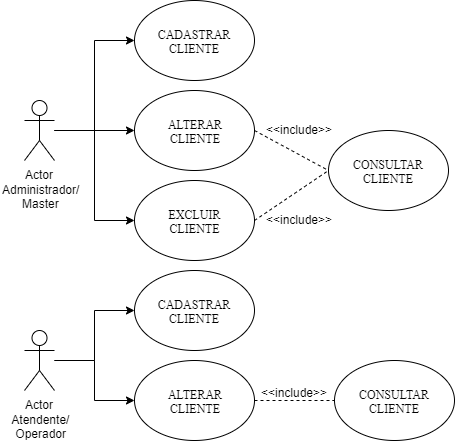

The diagram above was exported from draw.io. Its source (the exported page's mxGraphModel, read from the mxfile embedded in the PNG):
<mxGraphModel dx="984" dy="349" grid="1" gridSize="10" guides="1" tooltips="1" connect="1" arrows="1" fold="1" page="1" pageScale="1" pageWidth="1169" pageHeight="827" math="0" shadow="0">
  <root>
    <mxCell id="0" />
    <mxCell id="1" parent="0" />
    <mxCell id="5UW5ZbT9FBOBR9tg0OMJ-15" style="edgeStyle=orthogonalEdgeStyle;rounded=0;orthogonalLoop=1;jettySize=auto;html=1;entryX=0;entryY=0.5;entryDx=0;entryDy=0;" parent="1" source="5UW5ZbT9FBOBR9tg0OMJ-3" target="5UW5ZbT9FBOBR9tg0OMJ-5" edge="1">
      <mxGeometry relative="1" as="geometry" />
    </mxCell>
    <mxCell id="5UW5ZbT9FBOBR9tg0OMJ-16" style="edgeStyle=orthogonalEdgeStyle;rounded=0;orthogonalLoop=1;jettySize=auto;html=1;entryX=0;entryY=0.5;entryDx=0;entryDy=0;" parent="1" source="5UW5ZbT9FBOBR9tg0OMJ-3" target="5UW5ZbT9FBOBR9tg0OMJ-7" edge="1">
      <mxGeometry relative="1" as="geometry" />
    </mxCell>
    <mxCell id="5UW5ZbT9FBOBR9tg0OMJ-17" style="edgeStyle=orthogonalEdgeStyle;rounded=0;orthogonalLoop=1;jettySize=auto;html=1;entryX=0;entryY=0.5;entryDx=0;entryDy=0;" parent="1" source="5UW5ZbT9FBOBR9tg0OMJ-3" target="5UW5ZbT9FBOBR9tg0OMJ-6" edge="1">
      <mxGeometry relative="1" as="geometry" />
    </mxCell>
    <mxCell id="5UW5ZbT9FBOBR9tg0OMJ-3" value="Actor" style="shape=umlActor;verticalLabelPosition=bottom;labelBackgroundColor=#ffffff;verticalAlign=top;html=1;" parent="1" vertex="1">
      <mxGeometry x="160" y="220" width="30" height="60" as="geometry" />
    </mxCell>
    <mxCell id="5UW5ZbT9FBOBR9tg0OMJ-5" value="&lt;font face=&quot;Times New Roman&quot;&gt;CADASTRAR CLIENTE&lt;/font&gt;" style="ellipse;whiteSpace=wrap;html=1;" parent="1" vertex="1">
      <mxGeometry x="270" y="120" width="120" height="80" as="geometry" />
    </mxCell>
    <mxCell id="5UW5ZbT9FBOBR9tg0OMJ-6" value="&lt;font face=&quot;Times New Roman&quot;&gt;ALTERAR &lt;br&gt;CLIENTE&lt;/font&gt;" style="ellipse;whiteSpace=wrap;html=1;" parent="1" vertex="1">
      <mxGeometry x="270" y="210" width="120" height="80" as="geometry" />
    </mxCell>
    <mxCell id="5UW5ZbT9FBOBR9tg0OMJ-7" value="&lt;font face=&quot;Times New Roman&quot;&gt;EXCLUIR &lt;br&gt;CLIENTE&lt;/font&gt;" style="ellipse;whiteSpace=wrap;html=1;" parent="1" vertex="1">
      <mxGeometry x="270" y="300" width="120" height="80" as="geometry" />
    </mxCell>
    <mxCell id="5UW5ZbT9FBOBR9tg0OMJ-8" value="&lt;font face=&quot;Times New Roman&quot;&gt;CONSULTAR CLIENTE&lt;/font&gt;" style="ellipse;whiteSpace=wrap;html=1;" parent="1" vertex="1">
      <mxGeometry x="464" y="250" width="120" height="80" as="geometry" />
    </mxCell>
    <mxCell id="5UW5ZbT9FBOBR9tg0OMJ-11" value="" style="endArrow=none;dashed=1;html=1;entryX=0;entryY=0.5;entryDx=0;entryDy=0;" parent="1" target="5UW5ZbT9FBOBR9tg0OMJ-8" edge="1">
      <mxGeometry width="50" height="50" relative="1" as="geometry">
        <mxPoint x="390" y="340" as="sourcePoint" />
        <mxPoint x="440" y="290" as="targetPoint" />
      </mxGeometry>
    </mxCell>
    <mxCell id="5UW5ZbT9FBOBR9tg0OMJ-12" value="" style="endArrow=none;dashed=1;html=1;exitX=1;exitY=0.5;exitDx=0;exitDy=0;entryX=0;entryY=0.5;entryDx=0;entryDy=0;" parent="1" source="5UW5ZbT9FBOBR9tg0OMJ-6" target="5UW5ZbT9FBOBR9tg0OMJ-8" edge="1">
      <mxGeometry width="50" height="50" relative="1" as="geometry">
        <mxPoint x="414" y="280" as="sourcePoint" />
        <mxPoint x="464" y="230" as="targetPoint" />
      </mxGeometry>
    </mxCell>
    <mxCell id="5UW5ZbT9FBOBR9tg0OMJ-13" value="&amp;lt;&amp;lt;include&amp;gt;&amp;gt;" style="text;html=1;resizable=0;points=[];autosize=1;align=left;verticalAlign=top;spacingTop=-4;" parent="1" vertex="1">
      <mxGeometry x="400" y="240" width="80" height="20" as="geometry" />
    </mxCell>
    <mxCell id="5UW5ZbT9FBOBR9tg0OMJ-14" value="&amp;lt;&amp;lt;include&amp;gt;&amp;gt;" style="text;html=1;resizable=0;points=[];autosize=1;align=left;verticalAlign=top;spacingTop=-4;" parent="1" vertex="1">
      <mxGeometry x="400" y="330" width="80" height="20" as="geometry" />
    </mxCell>
    <mxCell id="5UW5ZbT9FBOBR9tg0OMJ-18" value="Administrador/&lt;br&gt;&amp;nbsp; &amp;nbsp; &amp;nbsp; Master" style="text;html=1;resizable=0;points=[];autosize=1;align=left;verticalAlign=top;spacingTop=-4;" parent="1" vertex="1">
      <mxGeometry x="136" y="300" width="90" height="30" as="geometry" />
    </mxCell>
    <mxCell id="5UW5ZbT9FBOBR9tg0OMJ-47" style="edgeStyle=orthogonalEdgeStyle;rounded=0;orthogonalLoop=1;jettySize=auto;html=1;entryX=0;entryY=0.5;entryDx=0;entryDy=0;" parent="1" source="5UW5ZbT9FBOBR9tg0OMJ-50" target="5UW5ZbT9FBOBR9tg0OMJ-51" edge="1">
      <mxGeometry relative="1" as="geometry" />
    </mxCell>
    <mxCell id="5UW5ZbT9FBOBR9tg0OMJ-49" style="edgeStyle=orthogonalEdgeStyle;rounded=0;orthogonalLoop=1;jettySize=auto;html=1;entryX=0;entryY=0.5;entryDx=0;entryDy=0;" parent="1" source="5UW5ZbT9FBOBR9tg0OMJ-50" target="5UW5ZbT9FBOBR9tg0OMJ-52" edge="1">
      <mxGeometry relative="1" as="geometry" />
    </mxCell>
    <mxCell id="5UW5ZbT9FBOBR9tg0OMJ-50" value="Actor" style="shape=umlActor;verticalLabelPosition=bottom;labelBackgroundColor=#ffffff;verticalAlign=top;html=1;" parent="1" vertex="1">
      <mxGeometry x="160" y="450" width="30" height="60" as="geometry" />
    </mxCell>
    <mxCell id="5UW5ZbT9FBOBR9tg0OMJ-51" value="&lt;font face=&quot;Times New Roman&quot;&gt;CADASTRAR CLIENTE&lt;/font&gt;" style="ellipse;whiteSpace=wrap;html=1;" parent="1" vertex="1">
      <mxGeometry x="270" y="390" width="120" height="80" as="geometry" />
    </mxCell>
    <mxCell id="5UW5ZbT9FBOBR9tg0OMJ-52" value="&lt;font face=&quot;Times New Roman&quot;&gt;ALTERAR &lt;br&gt;CLIENTE&lt;/font&gt;" style="ellipse;whiteSpace=wrap;html=1;" parent="1" vertex="1">
      <mxGeometry x="270" y="480" width="120" height="80" as="geometry" />
    </mxCell>
    <mxCell id="5UW5ZbT9FBOBR9tg0OMJ-54" value="&lt;font face=&quot;Times New Roman&quot;&gt;CONSULTAR CLIENTE&lt;/font&gt;" style="ellipse;whiteSpace=wrap;html=1;" parent="1" vertex="1">
      <mxGeometry x="470" y="480" width="120" height="80" as="geometry" />
    </mxCell>
    <mxCell id="5UW5ZbT9FBOBR9tg0OMJ-56" value="" style="endArrow=none;dashed=1;html=1;exitX=1;exitY=0.5;exitDx=0;exitDy=0;entryX=0;entryY=0.5;entryDx=0;entryDy=0;" parent="1" source="5UW5ZbT9FBOBR9tg0OMJ-52" target="5UW5ZbT9FBOBR9tg0OMJ-54" edge="1">
      <mxGeometry width="50" height="50" relative="1" as="geometry">
        <mxPoint x="414" y="550" as="sourcePoint" />
        <mxPoint x="464" y="500" as="targetPoint" />
      </mxGeometry>
    </mxCell>
    <mxCell id="5UW5ZbT9FBOBR9tg0OMJ-57" value="&amp;lt;&amp;lt;include&amp;gt;&amp;gt;" style="text;html=1;resizable=0;points=[];autosize=1;align=left;verticalAlign=top;spacingTop=-4;" parent="1" vertex="1">
      <mxGeometry x="395" y="503" width="80" height="20" as="geometry" />
    </mxCell>
    <mxCell id="5UW5ZbT9FBOBR9tg0OMJ-59" value="&amp;nbsp; &amp;nbsp;Atendente/&lt;br&gt;&amp;nbsp; &amp;nbsp; Operador" style="text;html=1;resizable=0;points=[];autosize=1;align=left;verticalAlign=top;spacingTop=-4;" parent="1" vertex="1">
      <mxGeometry x="136" y="530" width="80" height="30" as="geometry" />
    </mxCell>
  </root>
</mxGraphModel>